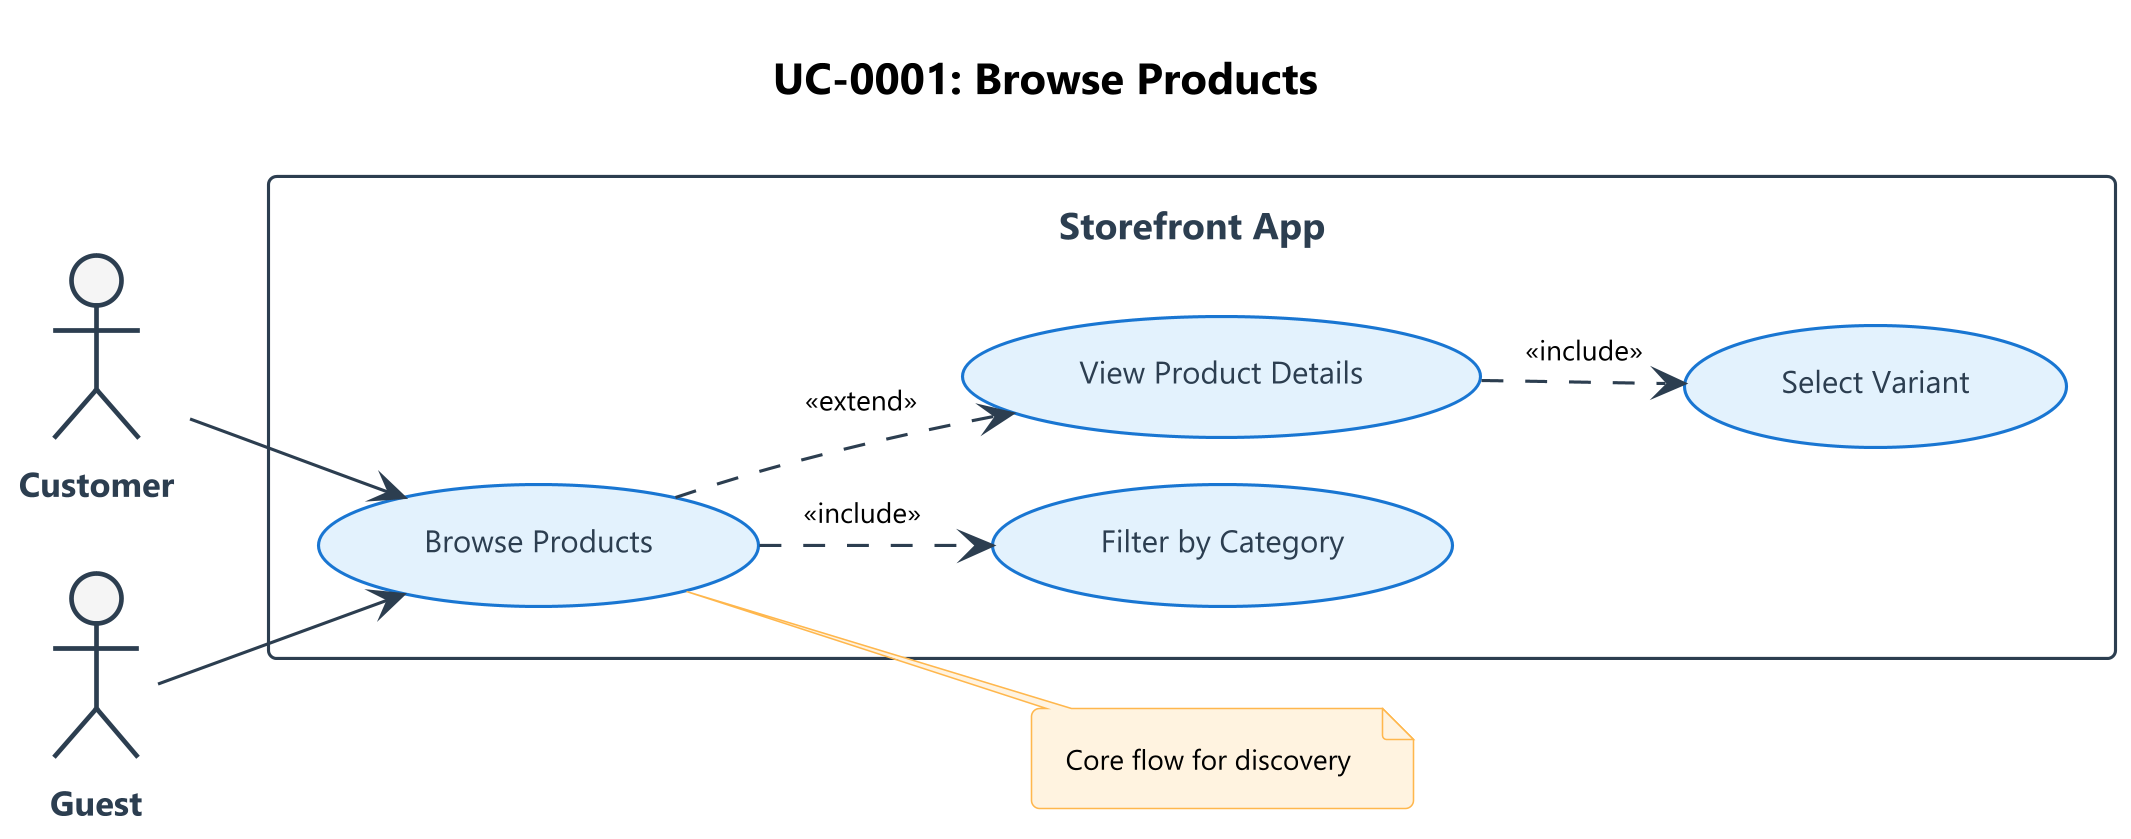

The diagram above was rendered by PlantUML. Its source (embedded in the PNG):
@startuml
!include ../_shared/styles.iuml
title UC-0001: Browse Products

actor "Customer" as Customer
actor "Guest" as Guest

rectangle "Storefront App" {
    usecase "Browse Products" as UC1
    usecase "Filter by Category" as Filter
    usecase "View Product Details" as Detail
    usecase "Select Variant" as Variant
}

Customer --> UC1
Guest --> UC1

UC1 ..> Filter : <<include>>
UC1 ..> Detail : <<extend>>
Detail ..> Variant : <<include>>

note right of UC1
  Core flow for discovery
end note

@enduml